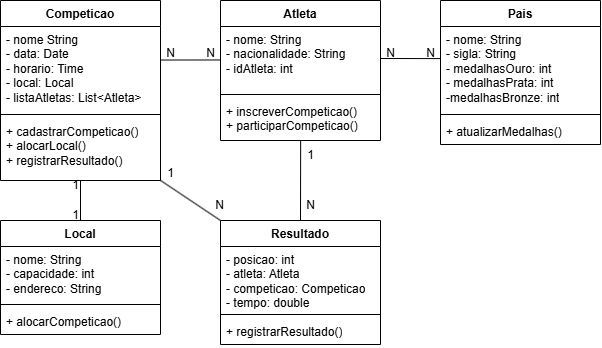

The diagram above was exported from draw.io. Its source (the exported page's mxGraphModel, read from the mxfile embedded in the PNG):
<mxGraphModel dx="733" dy="383" grid="1" gridSize="10" guides="1" tooltips="1" connect="1" arrows="1" fold="1" page="1" pageScale="1" pageWidth="827" pageHeight="1169" math="0" shadow="0">
  <root>
    <mxCell id="0" />
    <mxCell id="1" parent="0" />
    <mxCell id="02mMIVTbzcqPegiVA1Dt-20" value="Competicao" style="swimlane;fontStyle=1;align=center;verticalAlign=top;childLayout=stackLayout;horizontal=1;startSize=26;horizontalStack=0;resizeParent=1;resizeParentMax=0;resizeLast=0;collapsible=1;marginBottom=0;whiteSpace=wrap;html=1;" vertex="1" parent="1">
      <mxGeometry x="180" y="220" width="160" height="180" as="geometry" />
    </mxCell>
    <mxCell id="02mMIVTbzcqPegiVA1Dt-21" value="- nome String&lt;div&gt;- data: Date&lt;/div&gt;&lt;div&gt;- horario: Time&lt;/div&gt;&lt;div&gt;- local: Local&lt;/div&gt;&lt;div&gt;- listaAtletas: List&amp;lt;Atleta&amp;gt;&lt;/div&gt;" style="text;strokeColor=none;fillColor=none;align=left;verticalAlign=top;spacingLeft=4;spacingRight=4;overflow=hidden;rotatable=0;points=[[0,0.5],[1,0.5]];portConstraint=eastwest;whiteSpace=wrap;html=1;" vertex="1" parent="02mMIVTbzcqPegiVA1Dt-20">
      <mxGeometry y="26" width="160" height="84" as="geometry" />
    </mxCell>
    <mxCell id="02mMIVTbzcqPegiVA1Dt-22" value="" style="line;strokeWidth=1;fillColor=none;align=left;verticalAlign=middle;spacingTop=-1;spacingLeft=3;spacingRight=3;rotatable=0;labelPosition=right;points=[];portConstraint=eastwest;strokeColor=inherit;" vertex="1" parent="02mMIVTbzcqPegiVA1Dt-20">
      <mxGeometry y="110" width="160" height="8" as="geometry" />
    </mxCell>
    <mxCell id="02mMIVTbzcqPegiVA1Dt-23" value="+ cadastrarCompeticao()&lt;div&gt;+ alocarLocal()&lt;/div&gt;&lt;div&gt;+ registrarResultado()&lt;/div&gt;" style="text;strokeColor=none;fillColor=none;align=left;verticalAlign=top;spacingLeft=4;spacingRight=4;overflow=hidden;rotatable=0;points=[[0,0.5],[1,0.5]];portConstraint=eastwest;whiteSpace=wrap;html=1;" vertex="1" parent="02mMIVTbzcqPegiVA1Dt-20">
      <mxGeometry y="118" width="160" height="62" as="geometry" />
    </mxCell>
    <mxCell id="02mMIVTbzcqPegiVA1Dt-24" value="Atleta" style="swimlane;fontStyle=1;align=center;verticalAlign=top;childLayout=stackLayout;horizontal=1;startSize=26;horizontalStack=0;resizeParent=1;resizeParentMax=0;resizeLast=0;collapsible=1;marginBottom=0;whiteSpace=wrap;html=1;" vertex="1" parent="1">
      <mxGeometry x="400" y="220" width="160" height="140" as="geometry" />
    </mxCell>
    <mxCell id="02mMIVTbzcqPegiVA1Dt-25" value="- nome: String&lt;div&gt;- nacionalidade: String&lt;/div&gt;&lt;div&gt;- idAtleta: int&lt;/div&gt;" style="text;strokeColor=none;fillColor=none;align=left;verticalAlign=top;spacingLeft=4;spacingRight=4;overflow=hidden;rotatable=0;points=[[0,0.5],[1,0.5]];portConstraint=eastwest;whiteSpace=wrap;html=1;" vertex="1" parent="02mMIVTbzcqPegiVA1Dt-24">
      <mxGeometry y="26" width="160" height="64" as="geometry" />
    </mxCell>
    <mxCell id="02mMIVTbzcqPegiVA1Dt-26" value="" style="line;strokeWidth=1;fillColor=none;align=left;verticalAlign=middle;spacingTop=-1;spacingLeft=3;spacingRight=3;rotatable=0;labelPosition=right;points=[];portConstraint=eastwest;strokeColor=inherit;" vertex="1" parent="02mMIVTbzcqPegiVA1Dt-24">
      <mxGeometry y="90" width="160" height="8" as="geometry" />
    </mxCell>
    <mxCell id="02mMIVTbzcqPegiVA1Dt-27" value="+ inscreverCompeticao()&lt;div&gt;+ participarCompeticao()&lt;/div&gt;" style="text;strokeColor=none;fillColor=none;align=left;verticalAlign=top;spacingLeft=4;spacingRight=4;overflow=hidden;rotatable=0;points=[[0,0.5],[1,0.5]];portConstraint=eastwest;whiteSpace=wrap;html=1;" vertex="1" parent="02mMIVTbzcqPegiVA1Dt-24">
      <mxGeometry y="98" width="160" height="42" as="geometry" />
    </mxCell>
    <mxCell id="02mMIVTbzcqPegiVA1Dt-28" value="Local" style="swimlane;fontStyle=1;align=center;verticalAlign=top;childLayout=stackLayout;horizontal=1;startSize=26;horizontalStack=0;resizeParent=1;resizeParentMax=0;resizeLast=0;collapsible=1;marginBottom=0;whiteSpace=wrap;html=1;" vertex="1" parent="1">
      <mxGeometry x="180" y="440" width="160" height="114" as="geometry" />
    </mxCell>
    <mxCell id="02mMIVTbzcqPegiVA1Dt-29" value="- nome: String&lt;div&gt;- capacidade: int&lt;/div&gt;&lt;div&gt;- endereco: String&lt;/div&gt;" style="text;strokeColor=none;fillColor=none;align=left;verticalAlign=top;spacingLeft=4;spacingRight=4;overflow=hidden;rotatable=0;points=[[0,0.5],[1,0.5]];portConstraint=eastwest;whiteSpace=wrap;html=1;" vertex="1" parent="02mMIVTbzcqPegiVA1Dt-28">
      <mxGeometry y="26" width="160" height="54" as="geometry" />
    </mxCell>
    <mxCell id="02mMIVTbzcqPegiVA1Dt-30" value="" style="line;strokeWidth=1;fillColor=none;align=left;verticalAlign=middle;spacingTop=-1;spacingLeft=3;spacingRight=3;rotatable=0;labelPosition=right;points=[];portConstraint=eastwest;strokeColor=inherit;" vertex="1" parent="02mMIVTbzcqPegiVA1Dt-28">
      <mxGeometry y="80" width="160" height="8" as="geometry" />
    </mxCell>
    <mxCell id="02mMIVTbzcqPegiVA1Dt-31" value="+ alocarCompeticao()" style="text;strokeColor=none;fillColor=none;align=left;verticalAlign=top;spacingLeft=4;spacingRight=4;overflow=hidden;rotatable=0;points=[[0,0.5],[1,0.5]];portConstraint=eastwest;whiteSpace=wrap;html=1;" vertex="1" parent="02mMIVTbzcqPegiVA1Dt-28">
      <mxGeometry y="88" width="160" height="26" as="geometry" />
    </mxCell>
    <mxCell id="02mMIVTbzcqPegiVA1Dt-32" value="Resultado" style="swimlane;fontStyle=1;align=center;verticalAlign=top;childLayout=stackLayout;horizontal=1;startSize=26;horizontalStack=0;resizeParent=1;resizeParentMax=0;resizeLast=0;collapsible=1;marginBottom=0;whiteSpace=wrap;html=1;" vertex="1" parent="1">
      <mxGeometry x="400" y="440" width="160" height="124" as="geometry" />
    </mxCell>
    <mxCell id="02mMIVTbzcqPegiVA1Dt-33" value="- posicao: int&lt;div&gt;- atleta: Atleta&lt;/div&gt;&lt;div&gt;- competicao: Competicao&lt;/div&gt;&lt;div&gt;- tempo: double&lt;/div&gt;" style="text;strokeColor=none;fillColor=none;align=left;verticalAlign=top;spacingLeft=4;spacingRight=4;overflow=hidden;rotatable=0;points=[[0,0.5],[1,0.5]];portConstraint=eastwest;whiteSpace=wrap;html=1;" vertex="1" parent="02mMIVTbzcqPegiVA1Dt-32">
      <mxGeometry y="26" width="160" height="64" as="geometry" />
    </mxCell>
    <mxCell id="02mMIVTbzcqPegiVA1Dt-34" value="" style="line;strokeWidth=1;fillColor=none;align=left;verticalAlign=middle;spacingTop=-1;spacingLeft=3;spacingRight=3;rotatable=0;labelPosition=right;points=[];portConstraint=eastwest;strokeColor=inherit;" vertex="1" parent="02mMIVTbzcqPegiVA1Dt-32">
      <mxGeometry y="90" width="160" height="8" as="geometry" />
    </mxCell>
    <mxCell id="02mMIVTbzcqPegiVA1Dt-35" value="+ registrarResultado()" style="text;strokeColor=none;fillColor=none;align=left;verticalAlign=top;spacingLeft=4;spacingRight=4;overflow=hidden;rotatable=0;points=[[0,0.5],[1,0.5]];portConstraint=eastwest;whiteSpace=wrap;html=1;" vertex="1" parent="02mMIVTbzcqPegiVA1Dt-32">
      <mxGeometry y="98" width="160" height="26" as="geometry" />
    </mxCell>
    <mxCell id="02mMIVTbzcqPegiVA1Dt-36" value="Pais" style="swimlane;fontStyle=1;align=center;verticalAlign=top;childLayout=stackLayout;horizontal=1;startSize=26;horizontalStack=0;resizeParent=1;resizeParentMax=0;resizeLast=0;collapsible=1;marginBottom=0;whiteSpace=wrap;html=1;" vertex="1" parent="1">
      <mxGeometry x="620" y="220" width="160" height="144" as="geometry" />
    </mxCell>
    <mxCell id="02mMIVTbzcqPegiVA1Dt-37" value="- nome: String&lt;div&gt;- sigla: String&lt;/div&gt;&lt;div&gt;- medalhasOuro: int&lt;/div&gt;&lt;div&gt;- medalhasPrata: int&lt;/div&gt;&lt;div&gt;-medalhasBronze: int&lt;/div&gt;" style="text;strokeColor=none;fillColor=none;align=left;verticalAlign=top;spacingLeft=4;spacingRight=4;overflow=hidden;rotatable=0;points=[[0,0.5],[1,0.5]];portConstraint=eastwest;whiteSpace=wrap;html=1;" vertex="1" parent="02mMIVTbzcqPegiVA1Dt-36">
      <mxGeometry y="26" width="160" height="84" as="geometry" />
    </mxCell>
    <mxCell id="02mMIVTbzcqPegiVA1Dt-38" value="" style="line;strokeWidth=1;fillColor=none;align=left;verticalAlign=middle;spacingTop=-1;spacingLeft=3;spacingRight=3;rotatable=0;labelPosition=right;points=[];portConstraint=eastwest;strokeColor=inherit;" vertex="1" parent="02mMIVTbzcqPegiVA1Dt-36">
      <mxGeometry y="110" width="160" height="8" as="geometry" />
    </mxCell>
    <mxCell id="02mMIVTbzcqPegiVA1Dt-39" value="+ atualizarMedalhas()" style="text;strokeColor=none;fillColor=none;align=left;verticalAlign=top;spacingLeft=4;spacingRight=4;overflow=hidden;rotatable=0;points=[[0,0.5],[1,0.5]];portConstraint=eastwest;whiteSpace=wrap;html=1;" vertex="1" parent="02mMIVTbzcqPegiVA1Dt-36">
      <mxGeometry y="118" width="160" height="26" as="geometry" />
    </mxCell>
    <mxCell id="02mMIVTbzcqPegiVA1Dt-40" value="" style="endArrow=none;html=1;rounded=0;exitX=0.5;exitY=0.996;exitDx=0;exitDy=0;exitPerimeter=0;" edge="1" parent="1" source="02mMIVTbzcqPegiVA1Dt-23" target="02mMIVTbzcqPegiVA1Dt-28">
      <mxGeometry width="50" height="50" relative="1" as="geometry">
        <mxPoint x="280" y="420" as="sourcePoint" />
        <mxPoint x="470" y="370" as="targetPoint" />
        <Array as="points" />
      </mxGeometry>
    </mxCell>
    <mxCell id="02mMIVTbzcqPegiVA1Dt-41" value="" style="endArrow=none;html=1;rounded=0;exitX=0.997;exitY=0.399;exitDx=0;exitDy=0;entryX=-0.002;entryY=0.523;entryDx=0;entryDy=0;exitPerimeter=0;entryPerimeter=0;" edge="1" parent="1" source="02mMIVTbzcqPegiVA1Dt-21" target="02mMIVTbzcqPegiVA1Dt-25">
      <mxGeometry width="50" height="50" relative="1" as="geometry">
        <mxPoint x="380" y="420" as="sourcePoint" />
        <mxPoint x="430" y="370" as="targetPoint" />
      </mxGeometry>
    </mxCell>
    <mxCell id="02mMIVTbzcqPegiVA1Dt-42" value="" style="endArrow=none;html=1;rounded=0;exitX=0.997;exitY=0.993;exitDx=0;exitDy=0;exitPerimeter=0;entryX=0;entryY=0;entryDx=0;entryDy=0;" edge="1" parent="1" source="02mMIVTbzcqPegiVA1Dt-23" target="02mMIVTbzcqPegiVA1Dt-32">
      <mxGeometry width="50" height="50" relative="1" as="geometry">
        <mxPoint x="400" y="470" as="sourcePoint" />
        <mxPoint x="450" y="420" as="targetPoint" />
      </mxGeometry>
    </mxCell>
    <mxCell id="02mMIVTbzcqPegiVA1Dt-43" value="" style="endArrow=none;html=1;rounded=0;exitX=0.5;exitY=0;exitDx=0;exitDy=0;entryX=0.501;entryY=1.002;entryDx=0;entryDy=0;entryPerimeter=0;" edge="1" parent="1" source="02mMIVTbzcqPegiVA1Dt-32" target="02mMIVTbzcqPegiVA1Dt-27">
      <mxGeometry width="50" height="50" relative="1" as="geometry">
        <mxPoint x="330" y="420" as="sourcePoint" />
        <mxPoint x="380" y="370" as="targetPoint" />
      </mxGeometry>
    </mxCell>
    <mxCell id="02mMIVTbzcqPegiVA1Dt-44" value="" style="endArrow=none;html=1;rounded=0;exitX=0;exitY=0.382;exitDx=0;exitDy=0;entryX=1;entryY=0.5;entryDx=0;entryDy=0;exitPerimeter=0;" edge="1" parent="1" source="02mMIVTbzcqPegiVA1Dt-37" target="02mMIVTbzcqPegiVA1Dt-25">
      <mxGeometry width="50" height="50" relative="1" as="geometry">
        <mxPoint x="440" y="450" as="sourcePoint" />
        <mxPoint x="490" y="400" as="targetPoint" />
      </mxGeometry>
    </mxCell>
    <mxCell id="02mMIVTbzcqPegiVA1Dt-45" value="1" style="text;html=1;align=center;verticalAlign=middle;resizable=0;points=[];autosize=1;strokeColor=none;fillColor=none;" vertex="1" parent="1">
      <mxGeometry x="240" y="390" width="30" height="30" as="geometry" />
    </mxCell>
    <mxCell id="02mMIVTbzcqPegiVA1Dt-46" value="1" style="text;html=1;align=center;verticalAlign=middle;resizable=0;points=[];autosize=1;strokeColor=none;fillColor=none;" vertex="1" parent="1">
      <mxGeometry x="240" y="420" width="30" height="30" as="geometry" />
    </mxCell>
    <mxCell id="02mMIVTbzcqPegiVA1Dt-47" value="N" style="text;html=1;align=center;verticalAlign=middle;resizable=0;points=[];autosize=1;strokeColor=none;fillColor=none;" vertex="1" parent="1">
      <mxGeometry x="335" y="258" width="30" height="30" as="geometry" />
    </mxCell>
    <mxCell id="02mMIVTbzcqPegiVA1Dt-48" value="N" style="text;html=1;align=center;verticalAlign=middle;resizable=0;points=[];autosize=1;strokeColor=none;fillColor=none;" vertex="1" parent="1">
      <mxGeometry x="375" y="258" width="30" height="30" as="geometry" />
    </mxCell>
    <mxCell id="02mMIVTbzcqPegiVA1Dt-49" value="1" style="text;html=1;align=center;verticalAlign=middle;resizable=0;points=[];autosize=1;strokeColor=none;fillColor=none;" vertex="1" parent="1">
      <mxGeometry x="335" y="378" width="30" height="30" as="geometry" />
    </mxCell>
    <mxCell id="02mMIVTbzcqPegiVA1Dt-50" value="N" style="text;html=1;align=center;verticalAlign=middle;resizable=0;points=[];autosize=1;strokeColor=none;fillColor=none;" vertex="1" parent="1">
      <mxGeometry x="384" y="410" width="30" height="30" as="geometry" />
    </mxCell>
    <mxCell id="02mMIVTbzcqPegiVA1Dt-51" value="N" style="text;html=1;align=center;verticalAlign=middle;resizable=0;points=[];autosize=1;strokeColor=none;fillColor=none;" vertex="1" parent="1">
      <mxGeometry x="475" y="410" width="30" height="30" as="geometry" />
    </mxCell>
    <mxCell id="02mMIVTbzcqPegiVA1Dt-52" value="1" style="text;html=1;align=center;verticalAlign=middle;resizable=0;points=[];autosize=1;strokeColor=none;fillColor=none;" vertex="1" parent="1">
      <mxGeometry x="475" y="360" width="30" height="30" as="geometry" />
    </mxCell>
    <mxCell id="02mMIVTbzcqPegiVA1Dt-54" value="N" style="text;html=1;align=center;verticalAlign=middle;resizable=0;points=[];autosize=1;strokeColor=none;fillColor=none;" vertex="1" parent="1">
      <mxGeometry x="555" y="258" width="30" height="30" as="geometry" />
    </mxCell>
    <mxCell id="02mMIVTbzcqPegiVA1Dt-55" value="N" style="text;html=1;align=center;verticalAlign=middle;resizable=0;points=[];autosize=1;strokeColor=none;fillColor=none;" vertex="1" parent="1">
      <mxGeometry x="595" y="258" width="30" height="30" as="geometry" />
    </mxCell>
  </root>
</mxGraphModel>